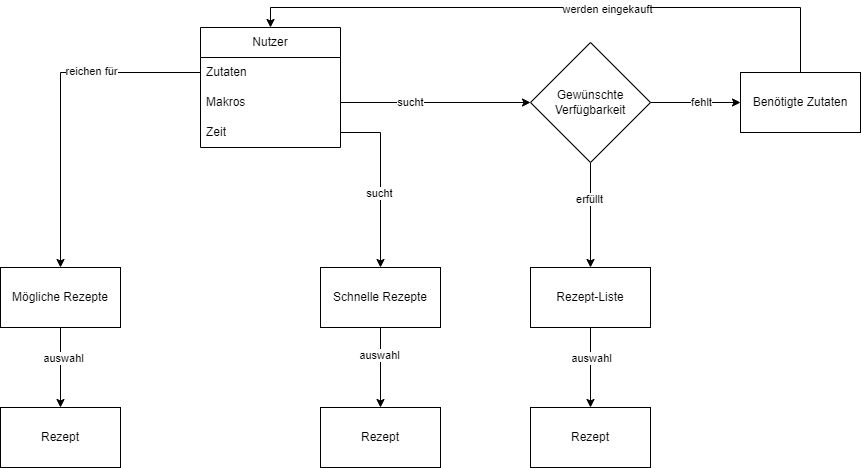

The diagram above was exported from draw.io. Its source (the exported page's mxGraphModel, read from the mxfile embedded in the PNG):
<mxGraphModel dx="1582" dy="777" grid="0" gridSize="10" guides="1" tooltips="1" connect="1" arrows="1" fold="1" page="0" pageScale="1" pageWidth="827" pageHeight="1169" math="0" shadow="0">
  <root>
    <mxCell id="0" />
    <mxCell id="1" parent="0" />
    <mxCell id="rEjTgC4pYhHHX52xblP4-2" value="Nutzer" style="swimlane;fontStyle=0;childLayout=stackLayout;horizontal=1;startSize=30;horizontalStack=0;resizeParent=1;resizeParentMax=0;resizeLast=0;collapsible=1;marginBottom=0;whiteSpace=wrap;html=1;" parent="1" vertex="1">
      <mxGeometry x="-80" y="120" width="140" height="120" as="geometry" />
    </mxCell>
    <mxCell id="rEjTgC4pYhHHX52xblP4-3" value="Zutaten" style="text;strokeColor=none;fillColor=none;align=left;verticalAlign=middle;spacingLeft=4;spacingRight=4;overflow=hidden;points=[[0,0.5],[1,0.5]];portConstraint=eastwest;rotatable=0;whiteSpace=wrap;html=1;" parent="rEjTgC4pYhHHX52xblP4-2" vertex="1">
      <mxGeometry y="30" width="140" height="30" as="geometry" />
    </mxCell>
    <mxCell id="rEjTgC4pYhHHX52xblP4-4" value="Makros" style="text;strokeColor=none;fillColor=none;align=left;verticalAlign=middle;spacingLeft=4;spacingRight=4;overflow=hidden;points=[[0,0.5],[1,0.5]];portConstraint=eastwest;rotatable=0;whiteSpace=wrap;html=1;" parent="rEjTgC4pYhHHX52xblP4-2" vertex="1">
      <mxGeometry y="60" width="140" height="30" as="geometry" />
    </mxCell>
    <mxCell id="rEjTgC4pYhHHX52xblP4-5" value="Zeit" style="text;strokeColor=none;fillColor=none;align=left;verticalAlign=middle;spacingLeft=4;spacingRight=4;overflow=hidden;points=[[0,0.5],[1,0.5]];portConstraint=eastwest;rotatable=0;whiteSpace=wrap;html=1;" parent="rEjTgC4pYhHHX52xblP4-2" vertex="1">
      <mxGeometry y="90" width="140" height="30" as="geometry" />
    </mxCell>
    <mxCell id="rEjTgC4pYhHHX52xblP4-9" style="edgeStyle=orthogonalEdgeStyle;rounded=0;orthogonalLoop=1;jettySize=auto;html=1;exitX=1;exitY=0.5;exitDx=0;exitDy=0;entryX=0;entryY=0.5;entryDx=0;entryDy=0;" parent="1" source="rEjTgC4pYhHHX52xblP4-6" target="rEjTgC4pYhHHX52xblP4-8" edge="1">
      <mxGeometry relative="1" as="geometry" />
    </mxCell>
    <mxCell id="rEjTgC4pYhHHX52xblP4-11" value="fehlt" style="edgeLabel;html=1;align=center;verticalAlign=middle;resizable=0;points=[];" parent="rEjTgC4pYhHHX52xblP4-9" vertex="1" connectable="0">
      <mxGeometry x="0.1138" y="1" relative="1" as="geometry">
        <mxPoint as="offset" />
      </mxGeometry>
    </mxCell>
    <mxCell id="rEjTgC4pYhHHX52xblP4-15" style="edgeStyle=orthogonalEdgeStyle;rounded=0;orthogonalLoop=1;jettySize=auto;html=1;exitX=0.5;exitY=1;exitDx=0;exitDy=0;entryX=0.5;entryY=0;entryDx=0;entryDy=0;" parent="1" source="rEjTgC4pYhHHX52xblP4-6" target="rEjTgC4pYhHHX52xblP4-14" edge="1">
      <mxGeometry relative="1" as="geometry" />
    </mxCell>
    <mxCell id="rEjTgC4pYhHHX52xblP4-16" value="erfüllt" style="edgeLabel;html=1;align=center;verticalAlign=middle;resizable=0;points=[];" parent="rEjTgC4pYhHHX52xblP4-15" vertex="1" connectable="0">
      <mxGeometry x="-0.3143" y="-2" relative="1" as="geometry">
        <mxPoint as="offset" />
      </mxGeometry>
    </mxCell>
    <mxCell id="rEjTgC4pYhHHX52xblP4-6" value="Gewünschte Verfügbarkeit" style="rhombus;whiteSpace=wrap;html=1;" parent="1" vertex="1">
      <mxGeometry x="250" y="135" width="120" height="120" as="geometry" />
    </mxCell>
    <mxCell id="rEjTgC4pYhHHX52xblP4-7" style="edgeStyle=orthogonalEdgeStyle;rounded=0;orthogonalLoop=1;jettySize=auto;html=1;exitX=1;exitY=0.5;exitDx=0;exitDy=0;entryX=0;entryY=0.5;entryDx=0;entryDy=0;" parent="1" source="rEjTgC4pYhHHX52xblP4-4" target="rEjTgC4pYhHHX52xblP4-6" edge="1">
      <mxGeometry relative="1" as="geometry" />
    </mxCell>
    <mxCell id="rEjTgC4pYhHHX52xblP4-10" value="sucht" style="edgeLabel;html=1;align=center;verticalAlign=middle;resizable=0;points=[];" parent="rEjTgC4pYhHHX52xblP4-7" vertex="1" connectable="0">
      <mxGeometry x="-0.2758" y="1" relative="1" as="geometry">
        <mxPoint as="offset" />
      </mxGeometry>
    </mxCell>
    <mxCell id="rEjTgC4pYhHHX52xblP4-12" style="edgeStyle=orthogonalEdgeStyle;rounded=0;orthogonalLoop=1;jettySize=auto;html=1;exitX=0.5;exitY=0;exitDx=0;exitDy=0;entryX=0.5;entryY=0;entryDx=0;entryDy=0;" parent="1" source="rEjTgC4pYhHHX52xblP4-8" target="rEjTgC4pYhHHX52xblP4-2" edge="1">
      <mxGeometry relative="1" as="geometry" />
    </mxCell>
    <mxCell id="rEjTgC4pYhHHX52xblP4-13" value="werden eingekauft" style="edgeLabel;html=1;align=center;verticalAlign=middle;resizable=0;points=[];" parent="rEjTgC4pYhHHX52xblP4-12" vertex="1" connectable="0">
      <mxGeometry x="-0.1562" y="1" relative="1" as="geometry">
        <mxPoint as="offset" />
      </mxGeometry>
    </mxCell>
    <mxCell id="rEjTgC4pYhHHX52xblP4-8" value="Benötigte Zutaten" style="rounded=0;whiteSpace=wrap;html=1;" parent="1" vertex="1">
      <mxGeometry x="460" y="165" width="120" height="60" as="geometry" />
    </mxCell>
    <mxCell id="rEjTgC4pYhHHX52xblP4-19" value="" style="edgeStyle=orthogonalEdgeStyle;rounded=0;orthogonalLoop=1;jettySize=auto;html=1;" parent="1" source="rEjTgC4pYhHHX52xblP4-14" target="rEjTgC4pYhHHX52xblP4-18" edge="1">
      <mxGeometry relative="1" as="geometry" />
    </mxCell>
    <mxCell id="rEjTgC4pYhHHX52xblP4-20" value="auswahl" style="edgeLabel;html=1;align=center;verticalAlign=middle;resizable=0;points=[];" parent="rEjTgC4pYhHHX52xblP4-19" vertex="1" connectable="0">
      <mxGeometry x="-0.2417" relative="1" as="geometry">
        <mxPoint as="offset" />
      </mxGeometry>
    </mxCell>
    <mxCell id="rEjTgC4pYhHHX52xblP4-14" value="Rezept-Liste" style="rounded=0;whiteSpace=wrap;html=1;" parent="1" vertex="1">
      <mxGeometry x="250" y="360" width="120" height="60" as="geometry" />
    </mxCell>
    <mxCell id="rEjTgC4pYhHHX52xblP4-18" value="Rezept" style="whiteSpace=wrap;html=1;rounded=0;" parent="1" vertex="1">
      <mxGeometry x="250" y="500" width="120" height="60" as="geometry" />
    </mxCell>
    <mxCell id="rEjTgC4pYhHHX52xblP4-26" style="edgeStyle=orthogonalEdgeStyle;rounded=0;orthogonalLoop=1;jettySize=auto;html=1;exitX=0.5;exitY=1;exitDx=0;exitDy=0;entryX=0.5;entryY=0;entryDx=0;entryDy=0;" parent="1" source="rEjTgC4pYhHHX52xblP4-23" target="rEjTgC4pYhHHX52xblP4-25" edge="1">
      <mxGeometry relative="1" as="geometry" />
    </mxCell>
    <mxCell id="rEjTgC4pYhHHX52xblP4-28" value="auswahl" style="edgeLabel;html=1;align=center;verticalAlign=middle;resizable=0;points=[];" parent="rEjTgC4pYhHHX52xblP4-26" vertex="1" connectable="0">
      <mxGeometry x="-0.24" y="2" relative="1" as="geometry">
        <mxPoint as="offset" />
      </mxGeometry>
    </mxCell>
    <mxCell id="rEjTgC4pYhHHX52xblP4-23" value="Mögliche Rezepte" style="rounded=0;whiteSpace=wrap;html=1;" parent="1" vertex="1">
      <mxGeometry x="-280" y="360" width="120" height="60" as="geometry" />
    </mxCell>
    <mxCell id="rEjTgC4pYhHHX52xblP4-24" style="edgeStyle=orthogonalEdgeStyle;rounded=0;orthogonalLoop=1;jettySize=auto;html=1;exitX=0;exitY=0.5;exitDx=0;exitDy=0;entryX=0.5;entryY=0;entryDx=0;entryDy=0;" parent="1" source="rEjTgC4pYhHHX52xblP4-3" target="rEjTgC4pYhHHX52xblP4-23" edge="1">
      <mxGeometry relative="1" as="geometry" />
    </mxCell>
    <mxCell id="rEjTgC4pYhHHX52xblP4-27" value="reichen für" style="edgeLabel;html=1;align=center;verticalAlign=middle;resizable=0;points=[];" parent="rEjTgC4pYhHHX52xblP4-24" vertex="1" connectable="0">
      <mxGeometry x="-0.3459" y="-2" relative="1" as="geometry">
        <mxPoint as="offset" />
      </mxGeometry>
    </mxCell>
    <mxCell id="rEjTgC4pYhHHX52xblP4-25" value="Rezept" style="rounded=0;whiteSpace=wrap;html=1;" parent="1" vertex="1">
      <mxGeometry x="-280" y="500" width="120" height="60" as="geometry" />
    </mxCell>
    <mxCell id="rEjTgC4pYhHHX52xblP4-34" value="" style="edgeStyle=orthogonalEdgeStyle;rounded=0;orthogonalLoop=1;jettySize=auto;html=1;" parent="1" source="rEjTgC4pYhHHX52xblP4-29" target="rEjTgC4pYhHHX52xblP4-33" edge="1">
      <mxGeometry relative="1" as="geometry" />
    </mxCell>
    <mxCell id="rEjTgC4pYhHHX52xblP4-35" value="auswahl" style="edgeLabel;html=1;align=center;verticalAlign=middle;resizable=0;points=[];" parent="rEjTgC4pYhHHX52xblP4-34" vertex="1" connectable="0">
      <mxGeometry x="-0.3138" y="-2" relative="1" as="geometry">
        <mxPoint as="offset" />
      </mxGeometry>
    </mxCell>
    <mxCell id="rEjTgC4pYhHHX52xblP4-29" value="Schnelle Rezepte" style="rounded=0;whiteSpace=wrap;html=1;" parent="1" vertex="1">
      <mxGeometry x="40" y="360" width="120" height="60" as="geometry" />
    </mxCell>
    <mxCell id="rEjTgC4pYhHHX52xblP4-30" style="edgeStyle=orthogonalEdgeStyle;rounded=0;orthogonalLoop=1;jettySize=auto;html=1;exitX=1;exitY=0.5;exitDx=0;exitDy=0;entryX=0.5;entryY=0;entryDx=0;entryDy=0;" parent="1" source="rEjTgC4pYhHHX52xblP4-5" target="rEjTgC4pYhHHX52xblP4-29" edge="1">
      <mxGeometry relative="1" as="geometry" />
    </mxCell>
    <mxCell id="rEjTgC4pYhHHX52xblP4-31" value="sucht" style="edgeLabel;html=1;align=center;verticalAlign=middle;resizable=0;points=[];" parent="rEjTgC4pYhHHX52xblP4-30" vertex="1" connectable="0">
      <mxGeometry x="0.1409" y="-2" relative="1" as="geometry">
        <mxPoint as="offset" />
      </mxGeometry>
    </mxCell>
    <mxCell id="rEjTgC4pYhHHX52xblP4-33" value="Rezept" style="whiteSpace=wrap;html=1;rounded=0;" parent="1" vertex="1">
      <mxGeometry x="40" y="500" width="120" height="60" as="geometry" />
    </mxCell>
  </root>
</mxGraphModel>